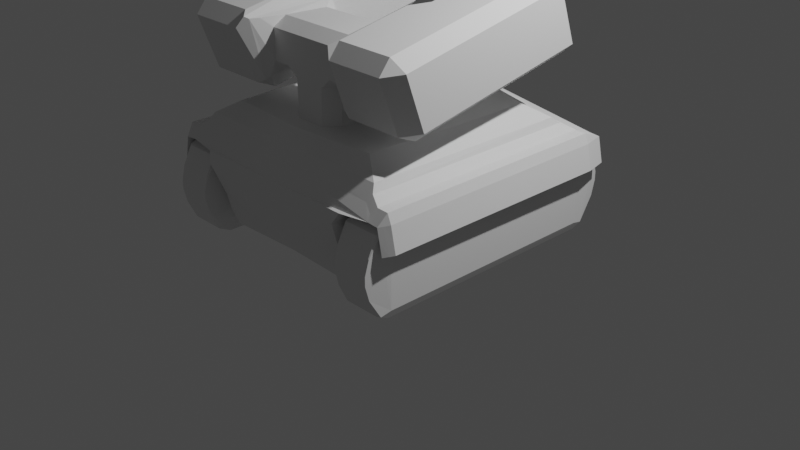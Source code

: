 # Source: pvo.blend  (saved by Blender 2.81.16; exported with 4.5.12 LTS)
import bpy
from mathutils import Matrix  # noqa: F401  (used for matrix-valued properties, if any)

bpy.ops.wm.read_factory_settings(use_empty=True)
scene = bpy.context.scene
scene.name = 'Scene'

# ---- collections
col_collection = bpy.data.collections.new('Collection'); scene.collection.children.link(col_collection)

# ---- world
world_world = bpy.data.worlds.new('World'); scene.world = world_world
world_world.use_nodes = True; world_world.node_tree.nodes.clear()
_N = world_world.node_tree.nodes; _L = world_world.node_tree.links
n0 = _N.new('ShaderNodeOutputWorld'); n0.name = 'World Output'; n0.location = (300, 300)
n1 = _N.new('ShaderNodeBackground'); n1.name = 'Background'; n1.location = (10, 300)
n1.inputs[0].default_value = (0.05088, 0.05088, 0.05088, 1.0)
_L.new(n1.outputs[0], n0.inputs[0])
n0.is_active_output = True
world_world.color = (0.05088, 0.05088, 0.05088)
world_world.use_sun_shadow = False
world_world.sun_shadow_jitter_overblur = 0.0

# ---- cameras
cam_camera = bpy.data.cameras.new('Camera')
cam_camera.clip_end = 100.0
cam_camera.ortho_scale = 7.314

# ---- lights
light_light = bpy.data.lights.new('Light', 'POINT')
light_light.transmission_factor = 0.0
light_light.energy = 1000.0
light_light.shadow_soft_size = 0.1
light_light.shadow_maximum_resolution = 0.006
light_light.use_absolute_resolution = True

# ---- meshes
me_cube_001 = bpy.data.meshes.new('Cube.001')
me_cube_001.from_pydata([(-0.9846, -1.514, -0.9057), (-1.0, -1.313, 0.3915), (-0.9846, 1.176, -0.6915), (-1.073, 0.7436, 0.3915), (0.0, 1.451, -0.7774), (0.0, 1.094, 0.3915), (0.0, -1.5, -0.936), (0.0, -1.39, 0.3915), (-0.9846, -1.625, -0.2734), (-0.9846, 1.294, -0.2734), (0.0, -1.785, -0.1875), (0.0, 1.807, -0.1986), (-0.7767, 1.267, -0.7774), (-0.8581, -1.545, -0.9269), (-0.9846, 1.767, -0.2017), (-0.9846, -1.785, -0.1875), (-1.045, 1.383, -0.6915), (-1.045, -1.625, -0.9057), (-1.045, 1.294, -0.2734), (-1.045, -1.625, -0.2734), (-1.531, 1.201, -0.9938), (-1.531, -1.532, -0.9938), (-1.531, 1.201, -0.1853), (-1.531, -1.532, -0.1853), (-1.049, 1.347, -0.9384), (-1.049, -1.678, -0.9384), (-1.049, 1.347, -0.2407), (-1.049, -1.678, -0.2407), (-1.519, 1.325, -1.024), (-1.519, -1.656, -1.024), (-1.519, 1.325, -0.1549), (-1.519, -1.656, -0.1549), (0.0, -1.624, 0.1484), (0.0, 1.293, 0.2854), (-1.398, 1.541, -0.0589), (0.0, -1.69, 0.01051), (0.0, 1.445, 0.1889), (-1.391, -1.69, -0.0589), (-1.398, 1.541, -0.0589), (-1.391, -1.69, -0.0589), (-1.473, -1.692, -0.0646), (-1.556, -1.597, 0.06397), (-1.571, 1.232, 0.06397), (-1.48, 1.539, -0.0646), (-1.518, -1.692, -0.06772), (-1.601, -1.597, -0.04556), (-1.615, 1.231, -0.04556), (-1.525, 1.539, -0.06772), (-1.579, -1.692, -0.355), (-1.662, -1.597, -0.3328), (-1.677, 1.231, -0.3328), (-1.587, 1.539, -0.355), (0.0, 0.7628, 0.3915), (0.0, 0.1266, 0.3915), (0.0, -0.8315, 0.3915), (-1.061, -0.1576, 0.3915), (-1.045, 1.635, -0.07565), (0.0, -1.738, -0.07565), (0.0, 1.627, 0.03923), (-1.041, -1.738, -0.07565), (-0.878, 1.67, -0.3599), (0.0, 1.629, -0.488), (-0.9846, 1.338, -0.4824), (-1.045, 1.338, -0.4824), (-0.8942, 1.491, -0.5351), (0.0, 1.54, -0.6327), (-0.9846, 1.361, -0.587), (-1.045, 1.361, -0.587), (-1.26, -1.493, 0.2306), (0.0, -1.544, 0.2693), (-1.301, 0.9823, 0.2345), (0.0, -1.759, -0.5694), (-0.93, -1.641, -0.5694), (-0.9846, -1.514, -0.5896), (-1.045, -1.514, -0.5896), (0.0, -1.641, -0.7603), (-0.9065, -1.604, -0.7603), (-0.9846, -1.514, -0.7476), (-1.045, -1.514, -0.7476), (-1.303, -1.547, 0.1467), (-1.423, -1.596, 0.06752), (-1.365, -1.641, 0.008016), (-1.261, -1.598, 0.07618), (-1.438, 1.232, 0.06752), (-1.329, 1.107, 0.1526), (-1.278, 1.238, 0.0869), (-1.366, 1.298, 0.04231), (-1.067, 1.238, -1.089), (-1.076, 1.381, -1.023), (-1.055, 1.337, -0.9902), (-1.106, 1.578, -0.8096), (-1.115, 1.639, -0.6403), (-1.099, 1.569, -0.7901), (-1.067, -1.825, -0.6403), (-1.067, -1.783, -0.8125), (-1.062, -1.775, -0.7984), (-1.067, -1.681, -1.02), (-1.067, -1.541, -1.089), (-1.056, -1.656, -0.9973), (-1.115, 1.639, -0.5388), (-1.106, 1.578, -0.3695), (-1.099, 1.569, -0.389), (-1.076, 1.381, -0.1563), (-1.067, 1.238, -0.08969), (-1.055, 1.337, -0.1889), (-1.067, -1.541, -0.08969), (-1.067, -1.681, -0.1593), (-1.056, -1.656, -0.1818), (-1.067, -1.783, -0.3666), (-1.067, -1.825, -0.5388), (-1.062, -1.775, -0.3807), (-1.444, 1.639, -0.6403), (-1.453, 1.578, -0.8096), (-1.459, 1.574, -0.8013), (-1.483, 1.381, -1.023), (-1.492, 1.238, -1.089), (-1.519, 1.325, -1.024), (-1.492, -1.541, -1.089), (-1.492, -1.681, -1.02), (-1.519, -1.656, -1.024), (-1.492, -1.783, -0.8125), (-1.492, -1.825, -0.6403), (-1.499, -1.781, -0.8092), (-1.492, 1.238, -0.08969), (-1.483, 1.381, -0.1563), (-1.519, 1.325, -0.1548), (-1.453, 1.578, -0.3695), (-1.444, 1.639, -0.5388), (-1.459, 1.574, -0.3778), (-1.492, -1.825, -0.5388), (-1.492, -1.783, -0.3666), (-1.499, -1.781, -0.3699), (-1.492, -1.681, -0.1593), (-1.492, -1.541, -0.08969), (-1.519, -1.656, -0.1548), (-1.559, -1.645, -0.05664), (-1.621, -1.645, -0.3439), (-1.631, -1.597, -0.1892), (-1.549, -1.692, -0.2113), (-1.59, -1.645, -0.2003), (0.0, -1.204, 0.8046), (0.0, -0.4431, 0.8046), (0.0, -1.204, 0.2342), (0.0, -0.4431, 0.2342), (-0.6118, -0.2045, 0.8233), (-0.5816, -1.236, 0.7349), (-0.6118, -1.442, 1.37), (-0.5795, -0.4694, 1.48), (-0.8719, -0.06617, 0.7618), (-0.7131, -0.1131, 0.8905), (-0.6968, -0.1651, 0.8079), (-0.7131, -0.2426, 0.7276), (-0.7131, -1.309, 0.6582), (-0.7131, -1.086, 0.5638), (-0.6105, -1.277, 0.7061), (-0.7131, -1.404, 1.437), (-0.7131, -1.534, 1.274), (-0.6406, -1.482, 1.394), (-0.7131, -0.3376, 1.506), (-0.8719, -0.3845, 1.635), (-0.7131, -0.5609, 1.6), (-0.6406, -0.4714, 1.509), (-1.544, -0.1131, 0.8905), (-1.385, -0.06617, 0.7618), (-1.385, -1.086, 0.5638), (-1.385, -1.309, 0.6582), (-1.544, -1.133, 0.6925), (-1.385, -1.534, 1.274), (-1.385, -1.404, 1.437), (-1.544, -1.357, 1.308), (-1.385, -0.3845, 1.635), (-1.544, -0.3376, 1.506), (-0.8719, 0.6647, 1.838), (-0.7131, 0.7116, 1.71), (-0.7131, 0.9361, 1.094), (-0.8719, 0.983, 0.9656), (-1.544, 0.7116, 1.71), (-1.385, 0.6647, 1.838), (-1.385, 0.983, 0.9656), (-1.544, 0.9361, 1.094), (-0.5302, -1.061, 0.8046), (-0.5302, -1.204, 0.9084), (-0.5816, -1.236, 0.7349), (-0.5302, -1.204, 1.256), (-0.5113, -1.061, 1.36), (-0.5754, -1.336, 1.365), (-0.5113, -0.4431, 0.9084), (-0.5302, -0.5853, 0.8046), (-0.5394, -0.5839, 0.7922), (-0.5752, -0.3114, 0.8149), (-0.4478, -0.5853, 1.36), (-0.4478, -0.4431, 1.256), (-0.5178, -0.4587, 1.431), (0.0, -1.061, 1.36), (0.0, -1.204, 1.256), (0.0, -0.4431, 1.256), (0.0, -0.5853, 1.36), (-0.3129, -0.5853, 0.8046), (-0.3129, -0.4431, 0.9084), (-0.1892, -0.4431, 0.8046), (-0.3129, -0.4431, 1.256), (-0.3129, -0.5853, 1.36), (-0.3129, -1.204, 0.9084), (-0.3129, -1.061, 0.8046), (-0.1892, -1.204, 0.8046), (-0.3129, -1.204, 1.256), (-0.3129, -1.061, 1.36), (-0.1832, -1.204, 0.2342), (-0.3129, -1.054, 0.2342), (-0.3129, -0.5924, 0.2342), (-0.1832, -0.4431, 0.2342), (-0.1892, -0.4431, 0.8046), (-0.3129, -0.5853, 0.8046), (-0.3129, -1.061, 0.8046), (-0.1892, -1.204, 0.8046)], [], [(35, 32, 82, 81, 37), (69, 7, 1, 68), (5, 3, 52), (12, 4, 6, 13), (34, 86, 85, 33, 36), (60, 14, 11, 61), (71, 10, 15, 72), (73, 8, 19, 74), (0, 2, 12, 13), (62, 9, 14, 60), (77, 0, 13, 76), (9, 8, 15, 14), (119, 118, 120, 122, 29), (2, 0, 17, 16), (8, 9, 18, 19), (66, 2, 16, 67), (107, 106, 108, 110, 27), (18, 63, 67, 16, 24, 92, 91, 99, 101, 26), (17, 78, 74, 19, 27, 110, 109, 93, 95, 25), (95, 94, 96, 98, 25), (131, 130, 132, 134, 31), (99, 91, 111, 127), (105, 103, 123, 133), (101, 100, 102, 104, 26), (21, 23, 22, 20), (28, 116, 115, 117, 119, 29, 21, 20), (125, 124, 126, 128, 30), (112, 90, 88, 114), (118, 96, 94, 120), (100, 126, 124, 102), (106, 132, 130, 108), (30, 128, 127, 111, 113, 28, 20, 22), (29, 122, 121, 129, 131, 31, 23, 21), (31, 134, 133, 123, 125, 30, 22, 23), (113, 112, 114, 116, 28), (93, 109, 129, 121), (87, 97, 117, 115), (19, 18, 26, 104, 103, 105, 107, 27), (16, 17, 25, 98, 97, 87, 89, 24), (83, 86, 34, 43, 42), (32, 69, 68, 79, 82), (85, 84, 70, 3, 5, 33), (59, 37, 34, 56), (57, 35, 37, 59), (56, 34, 36, 58), (34, 37, 39, 38), (43, 40, 44, 47), (79, 68, 70, 84), (34, 37, 40, 43), (46, 47, 51, 50), (41, 42, 46, 45), (42, 43, 47, 46), (40, 41, 45, 135, 44), (48, 136, 49, 50, 51), (139, 137, 49, 136), (47, 44, 138, 48, 51), (45, 46, 50, 49, 137), (53, 3, 55, 54), (54, 55, 1), (1, 7, 54), (14, 56, 58, 11), (10, 57, 59, 15), (15, 59, 56, 14), (9, 62, 63, 18), (66, 62, 60, 64), (64, 60, 61, 65), (12, 64, 65, 4), (2, 66, 64, 12), (62, 66, 67, 63), (80, 83, 42, 41), (8, 73, 72, 15), (70, 68, 1, 55, 3), (77, 73, 74, 78), (75, 71, 72, 76), (6, 75, 76, 13), (0, 77, 78, 17), (73, 77, 76, 72), (79, 80, 81, 82), (83, 84, 85, 86), (79, 84, 83, 80), (37, 81, 80, 41, 40), (87, 88, 89), (90, 91, 92), (93, 94, 95), (96, 97, 98), (99, 100, 101), (102, 103, 104), (105, 106, 107), (108, 109, 110), (111, 112, 113), (114, 115, 116), (117, 118, 119), (120, 121, 122), (123, 124, 125), (126, 127, 128), (129, 130, 131), (132, 133, 134), (105, 133, 132, 106), (129, 109, 108, 130), (117, 97, 96, 118), (93, 121, 120, 94), (111, 91, 90, 112), (87, 115, 114, 88), (99, 127, 126, 100), (123, 103, 102, 124), (89, 88, 90, 92, 24), (138, 139, 136, 48), (44, 135, 139, 138), (135, 45, 137, 139), (202, 205, 183, 181), (52, 3, 53), (197, 198, 199, 211, 212), (140, 194, 205, 202, 204), (185, 184, 190, 192, 147, 146), (211, 199, 141, 143, 210), (192, 191, 186, 189, 144, 147), (141, 195, 196, 193, 194, 140), (182, 181, 183, 185, 146, 145), (199, 198, 200, 195, 141), (196, 201, 206, 193), (213, 203, 197, 212, 209, 208), (209, 210, 143, 142, 207, 208), (141, 140, 142, 143), (170, 159, 172, 177), (201, 190, 184, 206), (186, 191, 200, 198), (189, 188, 145, 144), (152, 156, 167, 165), (148, 163, 178, 175), (144, 145, 154, 153, 151, 150), (155, 160, 159, 170, 168), (162, 171, 176, 179), (145, 146, 157, 156, 152, 154), (146, 147, 161, 160, 155, 157), (147, 144, 150, 149, 158, 161), (158, 149, 174, 173), (166, 169, 171, 162), (172, 173, 174, 175, 178, 179, 176, 177), (148, 149, 150, 151), (152, 153, 154), (155, 156, 157), (158, 159, 160, 161), (164, 165, 166), (167, 168, 169), (163, 164, 166, 162), (165, 167, 169, 166), (168, 170, 171, 169), (155, 168, 167, 156), (164, 153, 152, 165), (148, 175, 174, 149), (172, 159, 158, 173), (162, 179, 178, 163), (176, 171, 170, 177), (148, 151, 153, 164, 163), (187, 197, 203, 180), (180, 181, 182), (183, 184, 185), (186, 187, 188, 189), (190, 191, 192), (202, 203, 213, 214, 204), (197, 187, 186, 198), (201, 196, 195, 200), (206, 184, 183, 205), (190, 201, 200, 191), (180, 203, 202, 181), (193, 206, 205, 194), (145, 188, 187, 180, 182), (209, 212, 211, 210), (207, 214, 213, 208), (140, 204, 214, 207, 142)])
_uv = me_cube_001.uv_layers.new(name='UVMap')
_uv.uv.foreach_set('vector', [0.5312, 0.875, 0.5625, 0.875, 0.5625, 0.9897, 0.5475, 1.0, 0.5312, 1.0, 0.5938, 0.875, 0.625, 0.875, 0.625, 1.0, 0.5938, 1.0, 0.75, 0.5, 0.875, 0.5, 0.75, 0.5352, 0.125, 0.5, 0.25, 0.5, 0.25, 0.75, 0.125, 0.75, 0.5312, 0.25, 0.5558, 0.25, 0.5625, 0.26, 0.5625, 0.375, 0.5312, 0.375, 0.4375, 0.25, 0.5, 0.25, 0.5, 0.375, 0.4375, 0.375, 0.4375, 0.875, 0.5, 0.875, 0.5, 1.0, 0.4375, 1.0, 0.4375, 0.004654, 0.4866, 0.004654, 0.4866, 0.004654, 0.4375, 0.004654, 0.3884, 0.004654, 0.3884, 0.2453, 0.375, 0.25, 0.375, 0.0, 0.4375, 0.2453, 0.4866, 0.2453, 0.5, 0.25, 0.4375, 0.25, 0.4129, 0.004654, 0.3884, 0.004654, 0.375, 0.0, 0.4062, 0.0, 0.4866, 0.2453, 0.4866, 0.004654, 0.5, 0.0, 0.5, 0.25, 0.1723, 0.1501, 0.1723, 0.1629, 0.1723, 0.1533, 0.1723, 0.1501, 0.1723, 0.1501, 0.3884, 0.2453, 0.3884, 0.004654, 0.3884, 0.004654, 0.3884, 0.2453, 0.4866, 0.004654, 0.4866, 0.2453, 0.4866, 0.2453, 0.4866, 0.004654, 0.4129, 0.2453, 0.3884, 0.2453, 0.3884, 0.2453, 0.4129, 0.2453, 0.2706, 0.1563, 0.2706, 0.1629, 0.2706, 0.1533, 0.2706, 0.1501, 0.2706, 0.1501, 0.2706, 0.3908, 0.2215, 0.3908, 0.1969, 0.3908, 0.1723, 0.3908, 0.1723, 0.3908, 0.1982, 0.3908, 0.2165, 0.3908, 0.2265, 0.3908, 0.2448, 0.3908, 0.2706, 0.3908, 0.1723, 0.1501, 0.1969, 0.1501, 0.2215, 0.1501, 0.2706, 0.1501, 0.2706, 0.1501, 0.2462, 0.1501, 0.2265, 0.1501, 0.2165, 0.1501, 0.1967, 0.1501, 0.1723, 0.1501, 0.1967, 0.1501, 0.1996, 0.1501, 0.1792, 0.1501, 0.1723, 0.1501, 0.1723, 0.1501, 0.2446, 0.1501, 0.2434, 0.1501, 0.2638, 0.1501, 0.2706, 0.1501, 0.2706, 0.1501, 0.2265, 0.3908, 0.2165, 0.3908, 0.2165, 0.3908, 0.2265, 0.3908, 0.2706, 0.1719, 0.2706, 0.369, 0.2706, 0.369, 0.2706, 0.1719, 0.2448, 0.3908, 0.2431, 0.3908, 0.2641, 0.3908, 0.2706, 0.3908, 0.2706, 0.3908, 0.1723, 0.1501, 0.2706, 0.1501, 0.2706, 0.3908, 0.1723, 0.3908, 0.1723, 0.3908, 0.1723, 0.3908, 0.1723, 0.369, 0.1723, 0.1719, 0.1723, 0.1501, 0.1723, 0.1501, 0.1723, 0.1501, 0.1723, 0.3908, 0.2706, 0.3908, 0.2706, 0.3778, 0.2706, 0.3877, 0.2706, 0.3908, 0.2706, 0.3908, 0.1999, 0.3877, 0.1999, 0.3877, 0.1789, 0.3778, 0.1789, 0.3778, 0.1792, 0.1629, 0.1792, 0.1629, 0.1996, 0.1533, 0.1996, 0.1533, 0.2431, 0.3877, 0.2431, 0.3877, 0.2641, 0.3778, 0.2641, 0.3778, 0.2638, 0.1629, 0.2638, 0.1629, 0.2434, 0.1533, 0.2434, 0.1533, 0.2706, 0.3908, 0.2436, 0.3908, 0.2265, 0.3908, 0.2165, 0.3908, 0.1993, 0.3908, 0.1723, 0.3908, 0.1723, 0.3908, 0.2706, 0.3908, 0.1723, 0.1501, 0.1984, 0.1501, 0.2165, 0.1501, 0.2265, 0.1501, 0.2446, 0.1501, 0.2706, 0.1501, 0.2706, 0.1501, 0.1723, 0.1501, 0.2706, 0.1501, 0.2706, 0.1501, 0.2706, 0.1719, 0.2706, 0.369, 0.2706, 0.3908, 0.2706, 0.3908, 0.2706, 0.3908, 0.2706, 0.1501, 0.1993, 0.3908, 0.1999, 0.3908, 0.1789, 0.3908, 0.1723, 0.3908, 0.1723, 0.3908, 0.2165, 0.1501, 0.2265, 0.1501, 0.2265, 0.1501, 0.2165, 0.1501, 0.1723, 0.369, 0.1723, 0.1719, 0.1723, 0.1719, 0.1723, 0.369, 0.2706, 0.1501, 0.2706, 0.3908, 0.2706, 0.3908, 0.2706, 0.3853, 0.2706, 0.369, 0.2706, 0.1719, 0.2706, 0.1563, 0.2706, 0.1501, 0.1723, 0.3908, 0.1723, 0.1501, 0.1723, 0.1501, 0.1723, 0.1563, 0.1723, 0.1719, 0.1723, 0.369, 0.1723, 0.3853, 0.1723, 0.3908, 0.5625, 0.25, 0.5558, 0.25, 0.5312, 0.25, 0.5312, 0.25, 0.5625, 0.25, 0.5625, 0.875, 0.5938, 0.875, 0.5938, 1.0, 0.5775, 1.0, 0.5625, 0.9897, 0.5625, 0.26, 0.5786, 0.25, 0.5945, 0.25, 0.625, 0.25, 0.625, 0.375, 0.5625, 0.375, 0.5156, 0.0, 0.5312, 0.0, 0.5312, 0.25, 0.5156, 0.25, 0.5156, 0.875, 0.5312, 0.875, 0.5312, 1.0, 0.5156, 1.0, 0.5156, 0.25, 0.5312, 0.25, 0.5312, 0.375, 0.5156, 0.375, 0.5312, 0.25, 0.5312, 0.0, 0.5312, 0.0, 0.5312, 0.25, 0.5312, 0.25, 0.5312, 0.0, 0.5312, 0.0, 0.5312, 0.25, 0.5775, 0.0, 0.5938, 0.0, 0.5945, 0.25, 0.5786, 0.25, 0.5312, 0.25, 0.5312, 0.0, 0.5312, 0.0, 0.5312, 0.25, 0.5625, 0.25, 0.5312, 0.25, 0.5312, 0.25, 0.5625, 0.25, 0.5625, 0.0, 0.5625, 0.25, 0.5625, 0.25, 0.5625, 0.0, 0.5625, 0.25, 0.5312, 0.25, 0.5312, 0.25, 0.5625, 0.25, 0.5312, 1.0, 0.5625, 1.0, 0.5625, 1.0, 0.5469, 1.0, 0.5312, 1.0, 0.5312, 0.0, 0.5469, 0.0, 0.5625, 0.0, 0.5625, 0.25, 0.5312, 0.25, 0.5469, 1.0, 0.5625, 1.0, 0.5625, 1.0, 0.5469, 1.0, 0.5312, 0.25, 0.5312, 0.0, 0.5312, 0.0, 0.5312, 0.0, 0.5312, 0.25, 0.5625, 0.0, 0.5625, 0.25, 0.5625, 0.25, 0.5625, 0.0, 0.5625, 0.0, 0.8345, 0.5351, 0.875, 0.5, 0.875, 0.6048, 0.8342, 0.5986, 0.8342, 0.5986, 0.875, 0.6048, 0.875, 0.75, 0.875, 0.75, 0.75, 0.75, 0.8342, 0.5986, 0.5, 0.25, 0.5156, 0.25, 0.5156, 0.375, 0.5, 0.375, 0.5, 0.875, 0.5156, 0.875, 0.5156, 1.0, 0.5, 1.0, 0.5, 0.0, 0.5156, 0.0, 0.5156, 0.25, 0.5, 0.25, 0.4866, 0.2453, 0.4375, 0.2453, 0.4375, 0.2453, 0.4866, 0.2453, 0.4129, 0.2453, 0.4375, 0.2453, 0.4375, 0.25, 0.4062, 0.25, 0.4062, 0.25, 0.4375, 0.25, 0.4375, 0.375, 0.4062, 0.375, 0.375, 0.25, 0.4062, 0.25, 0.4062, 0.375, 0.375, 0.375, 0.3884, 0.2453, 0.4129, 0.2453, 0.4062, 0.25, 0.375, 0.25, 0.4375, 0.2453, 0.4129, 0.2453, 0.4129, 0.2453, 0.4375, 0.2453, 0.5625, 0.0, 0.5625, 0.25, 0.5625, 0.25, 0.5625, 0.0, 0.4866, 0.004654, 0.4375, 0.004654, 0.4375, 0.0, 0.5, 0.0, 0.5945, 0.25, 0.5938, 0.0, 0.625, 0.0, 0.625, 0.1452, 0.625, 0.25, 0.4129, 0.004654, 0.4375, 0.004654, 0.4375, 0.004654, 0.4129, 0.004654, 0.4062, 0.875, 0.4375, 0.875, 0.4375, 1.0, 0.4062, 1.0, 0.375, 0.875, 0.4062, 0.875, 0.4062, 1.0, 0.375, 1.0, 0.3884, 0.004654, 0.4129, 0.004654, 0.4129, 0.004654, 0.3884, 0.004654, 0.4375, 0.004654, 0.4129, 0.004654, 0.4062, 0.0, 0.4375, 0.0, 0.5775, 1.0, 0.5625, 1.0, 0.5625, 1.0, 0.5625, 0.9897, 0.5625, 0.25, 0.5625, 0.2388, 0.5625, 0.26, 0.5558, 0.25, 0.5775, 0.0, 0.5786, 0.25, 0.5625, 0.25, 0.5625, 0.0, 0.5312, 1.0, 0.5475, 1.0, 0.5625, 1.0, 0.5625, 1.0, 0.5312, 1.0, 0.1723, 0.369, 0.1723, 0.3747, 0.1723, 0.3747, 0.1723, 0.3877, 0.1723, 0.3908, 0.1723, 0.3908, 0.2165, 0.1501, 0.1969, 0.1501, 0.1967, 0.1501, 0.1792, 0.1501, 0.1723, 0.1501, 0.1723, 0.1501, 0.2265, 0.3908, 0.2446, 0.3908, 0.2448, 0.3908, 0.2641, 0.3908, 0.2706, 0.3908, 0.2706, 0.3908, 0.2706, 0.1719, 0.2706, 0.1571, 0.2706, 0.1563, 0.2706, 0.1533, 0.2706, 0.1501, 0.2706, 0.1501, 0.2165, 0.3908, 0.1993, 0.3908, 0.1993, 0.3908, 0.1789, 0.3908, 0.1723, 0.3908, 0.1723, 0.3908, 0.1723, 0.1719, 0.1723, 0.1501, 0.1723, 0.1501, 0.1723, 0.1533, 0.1723, 0.1501, 0.1723, 0.1501, 0.2706, 0.369, 0.2706, 0.3747, 0.2706, 0.3747, 0.2706, 0.3877, 0.2706, 0.3908, 0.2706, 0.3908, 0.2265, 0.1501, 0.2446, 0.1501, 0.2446, 0.1501, 0.2638, 0.1501, 0.2706, 0.1501, 0.2706, 0.1501, 0.2706, 0.1719, 0.2706, 0.1719, 0.2638, 0.1629, 0.2638, 0.1629, 0.2265, 0.1501, 0.2265, 0.1501, 0.2434, 0.1533, 0.2434, 0.1533, 0.1723, 0.1719, 0.1723, 0.1719, 0.1792, 0.1629, 0.1792, 0.1629, 0.2165, 0.1501, 0.2165, 0.1501, 0.1996, 0.1533, 0.1996, 0.1533, 0.2165, 0.3908, 0.2165, 0.3908, 0.1999, 0.3877, 0.1999, 0.3877, 0.1723, 0.369, 0.1723, 0.369, 0.1789, 0.3778, 0.1789, 0.3778, 0.2265, 0.3908, 0.2265, 0.3908, 0.2431, 0.3877, 0.2431, 0.3877, 0.2706, 0.369, 0.2706, 0.369, 0.2641, 0.3778, 0.2641, 0.3778, 0.1723, 0.3853, 0.1723, 0.3778, 0.1723, 0.3877, 0.1723, 0.3908, 0.1723, 0.3908, 0.5312, 1.0, 0.5469, 1.0, 0.5469, 1.0, 0.5312, 1.0, 0.5312, 1.0, 0.5469, 1.0, 0.5469, 1.0, 0.5312, 1.0, 0.5469, 1.0, 0.5625, 1.0, 0.5625, 1.0, 0.5469, 1.0, 0.4217, 0.875, 0.5783, 0.875, 0.5783, 1.0, 0.4217, 1.0, 0.75, 0.5352, 0.875, 0.5, 0.8345, 0.5351, 0.25, 0.5467, 0.25, 0.5, 0.25, 0.5, 0.25, 0.5, 0.25, 0.5467, 0.375, 0.75, 0.5783, 0.75, 0.5783, 0.875, 0.4217, 0.875, 0.375, 0.8039, 0.875, 0.75, 0.875, 0.7033, 0.875, 0.5467, 0.875, 0.5, 0.875, 0.5, 0.875, 0.75, 0.375, 0.4461, 0.375, 0.4461, 0.375, 0.5, 0.375, 0.5, 0.375, 0.4218, 0.625, 0.25, 0.5782, 0.25, 0.4217, 0.25, 0.375, 0.25, 0.375, 0.25, 0.625, 0.25, 0.375, 0.5, 0.5783, 0.5, 0.625, 0.5467, 0.625, 0.7033, 0.5783, 0.75, 0.375, 0.75, 0.375, 1.0, 0.4217, 1.0, 0.5783, 1.0, 0.625, 1.0, 0.625, 1.0, 0.375, 1.0, 0.375, 0.4461, 0.4217, 0.375, 0.5783, 0.375, 0.5783, 0.5, 0.375, 0.5, 0.625, 0.5467, 0.75, 0.5467, 0.75, 0.7033, 0.625, 0.7033, 0.25, 0.7033, 0.25, 0.7033, 0.25, 0.5467, 0.25, 0.5467, 0.25, 0.5491, 0.25, 0.7009, 0.25, 0.5491, 0.2968, 0.5, 0.375, 0.5, 0.375, 0.75, 0.2968, 0.75, 0.25, 0.7009, 0.375, 0.5, 0.375, 0.75, 0.375, 0.75, 0.375, 0.5, 0.875, 0.5, 0.875, 0.5, 0.875, 0.5, 0.875, 0.5, 0.75, 0.5467, 0.875, 0.5467, 0.875, 0.7033, 0.75, 0.7033, 0.4217, 0.25, 0.5783, 0.25, 0.5783, 0.375, 0.4217, 0.375, 0.125, 0.5, 0.125, 0.5444, 0.125, 0.75, 0.125, 0.5, 0.4119, 1.0, 0.5881, 1.0, 0.5881, 1.0, 0.4119, 1.0, 0.125, 0.5, 0.125, 0.5, 0.125, 0.5, 0.125, 0.5, 0.125, 0.5, 0.125, 0.75, 0.125, 0.75, 0.125, 0.7131, 0.125, 0.5369, 0.125, 0.5, 0.875, 0.7131, 0.875, 0.5369, 0.875, 0.5, 0.875, 0.5, 0.875, 0.7131, 0.4119, 0.25, 0.5881, 0.25, 0.5881, 0.25, 0.4119, 0.25, 0.375, 1.0, 0.625, 1.0, 0.625, 1.0, 0.5881, 1.0, 0.4119, 1.0, 0.375, 1.0, 0.875, 0.75, 0.875, 0.5, 0.875, 0.5, 0.875, 0.5369, 0.875, 0.7131, 0.875, 0.75, 0.625, 0.25, 0.375, 0.25, 0.375, 0.25, 0.4119, 0.25, 0.5881, 0.25, 0.625, 0.25, 0.5881, 0.25, 0.4119, 0.25, 0.4119, 0.25, 0.5881, 0.25, 0.4119, 0.03687, 0.5881, 0.03687, 0.5881, 0.25, 0.4119, 0.25, 0.625, 0.25, 0.5881, 0.25, 0.4119, 0.25, 0.375, 0.25, 0.375, 0.25, 0.4119, 0.25, 0.5881, 0.25, 0.625, 0.25, 0.125, 0.5, 0.125, 0.5, 0.125, 0.526, 0.125, 0.5369, 0.4119, 1.0, 0.375, 1.0, 0.375, 1.0, 0.875, 0.7131, 0.875, 0.75, 0.875, 0.75, 0.5881, 0.25, 0.625, 0.25, 0.625, 0.25, 0.625, 0.25, 0.125, 0.7131, 0.125, 0.75, 0.125, 0.7131, 0.5881, 1.0, 0.625, 1.0, 0.5881, 1.0, 0.125, 0.5, 0.125, 0.7131, 0.125, 0.7131, 0.125, 0.5, 0.4119, 1.0, 0.5881, 1.0, 0.5881, 1.0, 0.4119, 1.0, 0.875, 0.7131, 0.875, 0.5, 0.875, 0.5, 0.875, 0.7131, 0.875, 0.7131, 0.875, 0.7131, 0.875, 0.75, 0.875, 0.75, 0.125, 0.7131, 0.125, 0.7131, 0.125, 0.75, 0.125, 0.75, 0.125, 0.5, 0.125, 0.5, 0.125, 0.5, 0.125, 0.5, 0.875, 0.5, 0.875, 0.5, 0.875, 0.5, 0.875, 0.5, 0.4119, 0.25, 0.4119, 0.25, 0.375, 0.25, 0.375, 0.25, 0.5881, 0.25, 0.5881, 0.25, 0.625, 0.25, 0.625, 0.25, 0.125, 0.5, 0.125, 0.5369, 0.125, 0.7131, 0.125, 0.7131, 0.125, 0.5, 0.125, 0.5467, 0.25, 0.5467, 0.25, 0.7033, 0.125, 0.7033, 0.125, 0.7033, 0.125, 0.75, 0.125, 0.75, 0.5783, 1.0, 0.625, 0.9891, 0.625, 1.0, 0.4217, 0.25, 0.375, 0.25, 0.375, 0.25, 0.375, 0.25, 0.875, 0.5467, 0.875, 0.5011, 0.875, 0.5, 0.4217, 0.875, 0.375, 0.875, 0.375, 0.875, 0.375, 0.8039, 0.375, 0.8039, 0.25, 0.5467, 0.125, 0.5467, 0.1359, 0.5, 0.25, 0.5, 0.75, 0.5467, 0.625, 0.5467, 0.625, 0.5, 0.75, 0.5, 0.75, 0.7033, 0.875, 0.7033, 0.875, 0.75, 0.75, 0.75, 0.875, 0.5467, 0.75, 0.5467, 0.75, 0.5, 0.875, 0.5, 0.125, 0.7033, 0.25, 0.7033, 0.25, 0.75, 0.125, 0.75, 0.625, 0.7033, 0.75, 0.7033, 0.75, 0.75, 0.625, 0.75, 0.125, 0.75, 0.125, 0.5444, 0.125, 0.5467, 0.125, 0.7033, 0.125, 0.75, 0.25, 0.5491, 0.25, 0.5467, 0.25, 0.5, 0.25, 0.5, 0.375, 0.8282, 0.375, 0.8039, 0.375, 0.875, 0.375, 0.875, 0.375, 0.75, 0.375, 0.8039, 0.375, 0.8039, 0.375, 0.8282, 0.375, 0.75])
me_cube_001.use_remesh_fix_poles = True
me_cube_001.use_remesh_preserve_attributes = False
me_cube_001.use_mirror_y = True
me_cube_001.use_mirror_vertex_groups = False
me_cube_001.update()

# ---- objects
ob_light = bpy.data.objects.new('Light', light_light)
ob_camera = bpy.data.objects.new('Camera', cam_camera)
ob_cube_001 = bpy.data.objects.new('Cube.001', me_cube_001)

# ---- transforms, parenting, visibility, modifiers, constraints
ob_light.location = (4.076, 1.005, 5.904)
ob_light.rotation_euler = (0.6503, 0.05522, 1.866)
ob_light.lock_rotations_4d = False
ob_light.empty_display_type = 'ARROWS'
ob_light.color = (0.0, 0.0, 0.0, 0.0)
ob_light.lineart.crease_threshold = 0.0
ob_camera.location = (7.359, -6.926, 4.958)
ob_camera.rotation_euler = (1.109, 0.0, 0.8149)
ob_camera.lock_rotations_4d = False
ob_camera.empty_display_type = 'ARROWS'
ob_camera.color = (0.0, 0.0, 0.0, 0.0)
ob_camera.display_type = 'WIRE'
ob_camera.lineart.crease_threshold = 0.0
ob_cube_001.location = (2.541e-17, -0.009114, 0.9805)
ob_cube_001.scale = (0.9, 0.9, 0.9)
ob_cube_001.lineart.crease_threshold = 0.0
ob_cube_001.use_mesh_mirror_y = True
_m = ob_cube_001.modifiers.new('Mirror', 'MIRROR')
_m.use_clip = True

# ---- collection membership
col_collection.objects.link(ob_light)
col_collection.objects.link(ob_camera)
col_collection.objects.link(ob_cube_001)

# ---- scene / render settings (as saved in the file)
scene.camera = ob_camera
scene.frame_start = 1; scene.frame_end = 250; scene.frame_set(66)
scene.render.engine = 'BLENDER_EEVEE_NEXT'
scene.cycles.use_denoising = False
scene.cycles.samples = 128
scene.cycles.sampling_pattern = 'TABULATED_SOBOL'
scene.cycles.use_adaptive_sampling = False
scene.cycles.use_light_tree = False
scene.view_settings.view_transform = 'Filmic'
bpy.context.view_layer.update()
